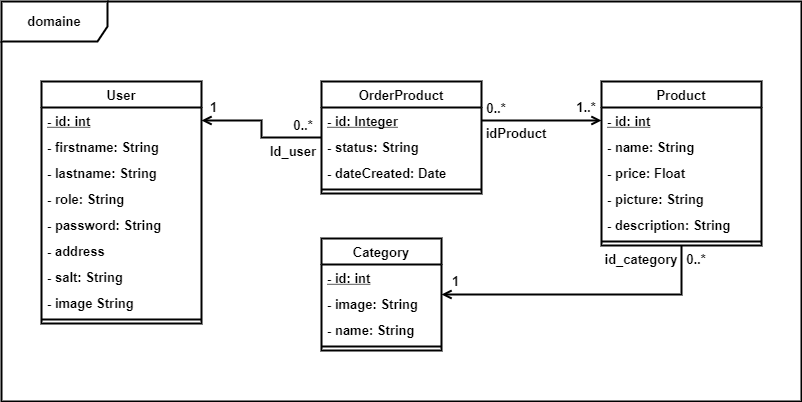

The diagram above was exported from draw.io. Its source (the exported page's mxGraphModel, read from the mxfile embedded in the PNG):
<mxGraphModel dx="868" dy="450" grid="1" gridSize="10" guides="1" tooltips="1" connect="1" arrows="1" fold="1" page="1" pageScale="1" pageWidth="827" pageHeight="1169" math="0" shadow="0">
  <root>
    <mxCell id="7mhj-zAe-XoHz0iMMLYv-0" />
    <mxCell id="7mhj-zAe-XoHz0iMMLYv-1" parent="7mhj-zAe-XoHz0iMMLYv-0" />
    <mxCell id="FxDiRW9VAh4APvGBpLYx-15" value="domaine" style="shape=umlFrame;whiteSpace=wrap;html=1;strokeColor=#000000;width=106;height=40;fontStyle=1;fontSize=13;strokeWidth=2;" parent="7mhj-zAe-XoHz0iMMLYv-1" vertex="1">
      <mxGeometry x="40" y="80" width="800" height="400" as="geometry" />
    </mxCell>
    <mxCell id="LdNUbEMl1FfRffkwkrPi-0" value="Category" style="swimlane;fontStyle=1;childLayout=stackLayout;horizontal=1;startSize=26;fillColor=none;horizontalStack=0;resizeParent=1;resizeParentMax=0;resizeLast=0;collapsible=1;marginBottom=0;fontSize=13;strokeWidth=2;" parent="7mhj-zAe-XoHz0iMMLYv-1" vertex="1">
      <mxGeometry x="360" y="317" width="120" height="112" as="geometry" />
    </mxCell>
    <mxCell id="LdNUbEMl1FfRffkwkrPi-1" value="- id: int" style="text;strokeColor=none;fillColor=none;align=left;verticalAlign=top;spacingLeft=4;spacingRight=4;overflow=hidden;rotatable=0;points=[[0,0.5],[1,0.5]];portConstraint=eastwest;fontStyle=5;fontSize=13;strokeWidth=2;" parent="LdNUbEMl1FfRffkwkrPi-0" vertex="1">
      <mxGeometry y="26" width="120" height="26" as="geometry" />
    </mxCell>
    <mxCell id="LdNUbEMl1FfRffkwkrPi-2" value="- image: String" style="text;strokeColor=none;fillColor=none;align=left;verticalAlign=top;spacingLeft=4;spacingRight=4;overflow=hidden;rotatable=0;points=[[0,0.5],[1,0.5]];portConstraint=eastwest;fontStyle=1;fontSize=13;strokeWidth=2;" parent="LdNUbEMl1FfRffkwkrPi-0" vertex="1">
      <mxGeometry y="52" width="120" height="26" as="geometry" />
    </mxCell>
    <mxCell id="LdNUbEMl1FfRffkwkrPi-3" value="- name: String" style="text;strokeColor=none;fillColor=none;align=left;verticalAlign=top;spacingLeft=4;spacingRight=4;overflow=hidden;rotatable=0;points=[[0,0.5],[1,0.5]];portConstraint=eastwest;fontStyle=1;fontSize=13;strokeWidth=2;" parent="LdNUbEMl1FfRffkwkrPi-0" vertex="1">
      <mxGeometry y="78" width="120" height="26" as="geometry" />
    </mxCell>
    <mxCell id="FxDiRW9VAh4APvGBpLYx-4" value="" style="line;strokeWidth=2;fillColor=none;align=left;verticalAlign=middle;spacingTop=-1;spacingLeft=3;spacingRight=3;rotatable=0;labelPosition=right;points=[];portConstraint=eastwest;fontStyle=1;fontSize=13;" parent="LdNUbEMl1FfRffkwkrPi-0" vertex="1">
      <mxGeometry y="104" width="120" height="8" as="geometry" />
    </mxCell>
    <mxCell id="LdNUbEMl1FfRffkwkrPi-8" value="OrderProduct" style="swimlane;fontStyle=1;childLayout=stackLayout;horizontal=1;startSize=26;fillColor=none;horizontalStack=0;resizeParent=1;resizeParentMax=0;resizeLast=0;collapsible=1;marginBottom=0;fontSize=13;strokeWidth=2;" parent="7mhj-zAe-XoHz0iMMLYv-1" vertex="1">
      <mxGeometry x="360" y="160" width="160" height="112" as="geometry" />
    </mxCell>
    <mxCell id="LdNUbEMl1FfRffkwkrPi-9" value="- id: Integer" style="text;strokeColor=none;fillColor=none;align=left;verticalAlign=top;spacingLeft=4;spacingRight=4;overflow=hidden;rotatable=0;points=[[0,0.5],[1,0.5]];portConstraint=eastwest;fontStyle=5;fontSize=13;strokeWidth=2;" parent="LdNUbEMl1FfRffkwkrPi-8" vertex="1">
      <mxGeometry y="26" width="160" height="26" as="geometry" />
    </mxCell>
    <mxCell id="LdNUbEMl1FfRffkwkrPi-20" value="- status: String" style="text;strokeColor=none;fillColor=none;align=left;verticalAlign=top;spacingLeft=4;spacingRight=4;overflow=hidden;rotatable=0;points=[[0,0.5],[1,0.5]];portConstraint=eastwest;fontStyle=1;fontSize=13;strokeWidth=2;" parent="LdNUbEMl1FfRffkwkrPi-8" vertex="1">
      <mxGeometry y="52" width="160" height="26" as="geometry" />
    </mxCell>
    <mxCell id="LdNUbEMl1FfRffkwkrPi-11" value="- dateCreated: Date" style="text;strokeColor=none;fillColor=none;align=left;verticalAlign=top;spacingLeft=4;spacingRight=4;overflow=hidden;rotatable=0;points=[[0,0.5],[1,0.5]];portConstraint=eastwest;fontStyle=1;fontSize=13;strokeWidth=2;" parent="LdNUbEMl1FfRffkwkrPi-8" vertex="1">
      <mxGeometry y="78" width="160" height="26" as="geometry" />
    </mxCell>
    <mxCell id="FxDiRW9VAh4APvGBpLYx-7" value="" style="line;strokeWidth=2;fillColor=none;align=left;verticalAlign=middle;spacingTop=-1;spacingLeft=3;spacingRight=3;rotatable=0;labelPosition=right;points=[];portConstraint=eastwest;fontStyle=1;fontSize=13;" parent="LdNUbEMl1FfRffkwkrPi-8" vertex="1">
      <mxGeometry y="104" width="160" height="8" as="geometry" />
    </mxCell>
    <mxCell id="LdNUbEMl1FfRffkwkrPi-12" value="Product" style="swimlane;fontStyle=1;childLayout=stackLayout;horizontal=1;startSize=26;fillColor=none;horizontalStack=0;resizeParent=1;resizeParentMax=0;resizeLast=0;collapsible=1;marginBottom=0;fontSize=13;strokeWidth=2;" parent="7mhj-zAe-XoHz0iMMLYv-1" vertex="1">
      <mxGeometry x="640" y="160" width="160" height="164" as="geometry" />
    </mxCell>
    <mxCell id="LdNUbEMl1FfRffkwkrPi-13" value="- id: int" style="text;strokeColor=none;fillColor=none;align=left;verticalAlign=top;spacingLeft=4;spacingRight=4;overflow=hidden;rotatable=0;points=[[0,0.5],[1,0.5]];portConstraint=eastwest;fontStyle=5;fontSize=13;strokeWidth=2;" parent="LdNUbEMl1FfRffkwkrPi-12" vertex="1">
      <mxGeometry y="26" width="160" height="26" as="geometry" />
    </mxCell>
    <mxCell id="LdNUbEMl1FfRffkwkrPi-15" value="- name: String" style="text;strokeColor=none;fillColor=none;align=left;verticalAlign=top;spacingLeft=4;spacingRight=4;overflow=hidden;rotatable=0;points=[[0,0.5],[1,0.5]];portConstraint=eastwest;fontStyle=1;fontSize=13;strokeWidth=2;" parent="LdNUbEMl1FfRffkwkrPi-12" vertex="1">
      <mxGeometry y="52" width="160" height="26" as="geometry" />
    </mxCell>
    <mxCell id="LdNUbEMl1FfRffkwkrPi-22" value="- price: Float" style="text;strokeColor=none;fillColor=none;align=left;verticalAlign=top;spacingLeft=4;spacingRight=4;overflow=hidden;rotatable=0;points=[[0,0.5],[1,0.5]];portConstraint=eastwest;fontStyle=1;fontSize=13;strokeWidth=2;" parent="LdNUbEMl1FfRffkwkrPi-12" vertex="1">
      <mxGeometry y="78" width="160" height="26" as="geometry" />
    </mxCell>
    <mxCell id="LdNUbEMl1FfRffkwkrPi-23" value="- picture: String" style="text;strokeColor=none;fillColor=none;align=left;verticalAlign=top;spacingLeft=4;spacingRight=4;overflow=hidden;rotatable=0;points=[[0,0.5],[1,0.5]];portConstraint=eastwest;fontStyle=1;fontSize=13;strokeWidth=2;" parent="LdNUbEMl1FfRffkwkrPi-12" vertex="1">
      <mxGeometry y="104" width="160" height="26" as="geometry" />
    </mxCell>
    <mxCell id="LdNUbEMl1FfRffkwkrPi-21" value="- description: String" style="text;strokeColor=none;fillColor=none;align=left;verticalAlign=top;spacingLeft=4;spacingRight=4;overflow=hidden;rotatable=0;points=[[0,0.5],[1,0.5]];portConstraint=eastwest;fontStyle=1;fontSize=13;strokeWidth=2;" parent="LdNUbEMl1FfRffkwkrPi-12" vertex="1">
      <mxGeometry y="130" width="160" height="26" as="geometry" />
    </mxCell>
    <mxCell id="FxDiRW9VAh4APvGBpLYx-8" value="" style="line;strokeWidth=2;fillColor=none;align=left;verticalAlign=middle;spacingTop=-1;spacingLeft=3;spacingRight=3;rotatable=0;labelPosition=right;points=[];portConstraint=eastwest;fontStyle=1;fontSize=13;" parent="LdNUbEMl1FfRffkwkrPi-12" vertex="1">
      <mxGeometry y="156" width="160" height="8" as="geometry" />
    </mxCell>
    <mxCell id="LdNUbEMl1FfRffkwkrPi-16" value="User" style="swimlane;fontStyle=1;childLayout=stackLayout;horizontal=1;startSize=26;fillColor=none;horizontalStack=0;resizeParent=1;resizeParentMax=0;resizeLast=0;collapsible=1;marginBottom=0;fontSize=13;strokeWidth=2;" parent="7mhj-zAe-XoHz0iMMLYv-1" vertex="1">
      <mxGeometry x="80" y="160" width="160" height="242" as="geometry" />
    </mxCell>
    <mxCell id="LdNUbEMl1FfRffkwkrPi-17" value="- id: int" style="text;strokeColor=none;fillColor=none;align=left;verticalAlign=top;spacingLeft=4;spacingRight=4;overflow=hidden;rotatable=0;points=[[0,0.5],[1,0.5]];portConstraint=eastwest;fontStyle=5;fontSize=13;strokeWidth=2;" parent="LdNUbEMl1FfRffkwkrPi-16" vertex="1">
      <mxGeometry y="26" width="160" height="26" as="geometry" />
    </mxCell>
    <mxCell id="LdNUbEMl1FfRffkwkrPi-24" value="- firstname: String" style="text;strokeColor=none;fillColor=none;align=left;verticalAlign=top;spacingLeft=4;spacingRight=4;overflow=hidden;rotatable=0;points=[[0,0.5],[1,0.5]];portConstraint=eastwest;fontStyle=1;fontSize=13;strokeWidth=2;" parent="LdNUbEMl1FfRffkwkrPi-16" vertex="1">
      <mxGeometry y="52" width="160" height="26" as="geometry" />
    </mxCell>
    <mxCell id="LdNUbEMl1FfRffkwkrPi-28" value="- lastname: String" style="text;strokeColor=none;fillColor=none;align=left;verticalAlign=top;spacingLeft=4;spacingRight=4;overflow=hidden;rotatable=0;points=[[0,0.5],[1,0.5]];portConstraint=eastwest;fontStyle=1;fontSize=13;strokeWidth=2;" parent="LdNUbEMl1FfRffkwkrPi-16" vertex="1">
      <mxGeometry y="78" width="160" height="26" as="geometry" />
    </mxCell>
    <mxCell id="LdNUbEMl1FfRffkwkrPi-27" value="- role: String" style="text;strokeColor=none;fillColor=none;align=left;verticalAlign=top;spacingLeft=4;spacingRight=4;overflow=hidden;rotatable=0;points=[[0,0.5],[1,0.5]];portConstraint=eastwest;fontStyle=1;fontSize=13;strokeWidth=2;" parent="LdNUbEMl1FfRffkwkrPi-16" vertex="1">
      <mxGeometry y="104" width="160" height="26" as="geometry" />
    </mxCell>
    <mxCell id="LdNUbEMl1FfRffkwkrPi-29" value="- password: String" style="text;strokeColor=none;fillColor=none;align=left;verticalAlign=top;spacingLeft=4;spacingRight=4;overflow=hidden;rotatable=0;points=[[0,0.5],[1,0.5]];portConstraint=eastwest;fontStyle=1;fontSize=13;strokeWidth=2;" parent="LdNUbEMl1FfRffkwkrPi-16" vertex="1">
      <mxGeometry y="130" width="160" height="26" as="geometry" />
    </mxCell>
    <mxCell id="LdNUbEMl1FfRffkwkrPi-25" value="- address" style="text;strokeColor=none;fillColor=none;align=left;verticalAlign=top;spacingLeft=4;spacingRight=4;overflow=hidden;rotatable=0;points=[[0,0.5],[1,0.5]];portConstraint=eastwest;fontStyle=1;fontSize=13;strokeWidth=2;" parent="LdNUbEMl1FfRffkwkrPi-16" vertex="1">
      <mxGeometry y="156" width="160" height="26" as="geometry" />
    </mxCell>
    <mxCell id="LdNUbEMl1FfRffkwkrPi-18" value="- salt: String" style="text;strokeColor=none;fillColor=none;align=left;verticalAlign=top;spacingLeft=4;spacingRight=4;overflow=hidden;rotatable=0;points=[[0,0.5],[1,0.5]];portConstraint=eastwest;fontStyle=1;fontSize=13;strokeWidth=2;" parent="LdNUbEMl1FfRffkwkrPi-16" vertex="1">
      <mxGeometry y="182" width="160" height="26" as="geometry" />
    </mxCell>
    <mxCell id="LdNUbEMl1FfRffkwkrPi-19" value="- image String" style="text;strokeColor=none;fillColor=none;align=left;verticalAlign=top;spacingLeft=4;spacingRight=4;overflow=hidden;rotatable=0;points=[[0,0.5],[1,0.5]];portConstraint=eastwest;fontStyle=1;fontSize=13;strokeWidth=2;" parent="LdNUbEMl1FfRffkwkrPi-16" vertex="1">
      <mxGeometry y="208" width="160" height="26" as="geometry" />
    </mxCell>
    <mxCell id="FxDiRW9VAh4APvGBpLYx-6" value="" style="line;strokeWidth=2;fillColor=none;align=left;verticalAlign=middle;spacingTop=-1;spacingLeft=3;spacingRight=3;rotatable=0;labelPosition=right;points=[];portConstraint=eastwest;fontStyle=1;fontSize=13;" parent="LdNUbEMl1FfRffkwkrPi-16" vertex="1">
      <mxGeometry y="234" width="160" height="8" as="geometry" />
    </mxCell>
    <mxCell id="FxDiRW9VAh4APvGBpLYx-12" style="edgeStyle=orthogonalEdgeStyle;rounded=0;orthogonalLoop=1;jettySize=auto;html=1;exitX=0;exitY=0.5;exitDx=0;exitDy=0;endArrow=none;endFill=0;strokeColor=#000000;startArrow=open;startFill=0;fontStyle=1;fontSize=13;strokeWidth=2;" parent="7mhj-zAe-XoHz0iMMLYv-1" source="LdNUbEMl1FfRffkwkrPi-13" target="LdNUbEMl1FfRffkwkrPi-9" edge="1">
      <mxGeometry relative="1" as="geometry">
        <mxPoint x="520" y="216" as="targetPoint" />
      </mxGeometry>
    </mxCell>
    <mxCell id="FxDiRW9VAh4APvGBpLYx-13" value="" style="edgeStyle=orthogonalEdgeStyle;rounded=0;orthogonalLoop=1;jettySize=auto;html=1;endArrow=none;endFill=0;strokeColor=#000000;startArrow=open;startFill=0;fontStyle=1;fontSize=13;strokeWidth=2;entryX=0.5;entryY=1;entryDx=0;entryDy=0;" parent="7mhj-zAe-XoHz0iMMLYv-1" source="LdNUbEMl1FfRffkwkrPi-0" target="LdNUbEMl1FfRffkwkrPi-12" edge="1">
      <mxGeometry relative="1" as="geometry">
        <mxPoint x="786" y="185" as="targetPoint" />
        <mxPoint x="510" y="409" as="sourcePoint" />
      </mxGeometry>
    </mxCell>
    <mxCell id="FxDiRW9VAh4APvGBpLYx-14" value="" style="edgeStyle=orthogonalEdgeStyle;rounded=0;orthogonalLoop=1;jettySize=auto;html=1;exitX=1;exitY=0.5;exitDx=0;exitDy=0;endArrow=none;endFill=0;strokeColor=#000000;startArrow=open;startFill=0;fontStyle=1;fontSize=13;strokeWidth=2;" parent="7mhj-zAe-XoHz0iMMLYv-1" source="LdNUbEMl1FfRffkwkrPi-17" target="LdNUbEMl1FfRffkwkrPi-8" edge="1">
      <mxGeometry relative="1" as="geometry">
        <mxPoint x="277" y="199" as="sourcePoint" />
      </mxGeometry>
    </mxCell>
    <mxCell id="FxDiRW9VAh4APvGBpLYx-73" value="1..*" style="text;align=center;fontStyle=1;verticalAlign=middle;spacingLeft=3;spacingRight=3;strokeColor=none;rotatable=0;points=[[0,0.5],[1,0.5]];portConstraint=eastwest;fontSize=13;strokeWidth=2;" parent="7mhj-zAe-XoHz0iMMLYv-1" vertex="1">
      <mxGeometry x="610" y="172" width="30" height="26" as="geometry" />
    </mxCell>
    <mxCell id="FxDiRW9VAh4APvGBpLYx-75" value="idProduct" style="text;align=center;fontStyle=1;verticalAlign=middle;spacingLeft=3;spacingRight=3;strokeColor=none;rotatable=0;points=[[0,0.5],[1,0.5]];portConstraint=eastwest;fontSize=13;strokeWidth=2;" parent="7mhj-zAe-XoHz0iMMLYv-1" vertex="1">
      <mxGeometry x="520" y="199.5" width="70" height="23" as="geometry" />
    </mxCell>
    <mxCell id="FxDiRW9VAh4APvGBpLYx-77" value="0..*" style="text;align=center;fontStyle=1;verticalAlign=middle;spacingLeft=3;spacingRight=3;strokeColor=none;rotatable=0;points=[[0,0.5],[1,0.5]];portConstraint=eastwest;fontSize=13;strokeWidth=2;" parent="7mhj-zAe-XoHz0iMMLYv-1" vertex="1">
      <mxGeometry x="520" y="173" width="30" height="26" as="geometry" />
    </mxCell>
    <mxCell id="FxDiRW9VAh4APvGBpLYx-78" value="0..*" style="text;align=center;fontStyle=1;verticalAlign=middle;spacingLeft=3;spacingRight=3;strokeColor=none;rotatable=0;points=[[0,0.5],[1,0.5]];portConstraint=eastwest;fontSize=13;strokeWidth=2;" parent="7mhj-zAe-XoHz0iMMLYv-1" vertex="1">
      <mxGeometry x="720" y="324" width="30" height="26" as="geometry" />
    </mxCell>
    <mxCell id="FxDiRW9VAh4APvGBpLYx-79" value="1" style="text;align=center;fontStyle=1;verticalAlign=middle;spacingLeft=3;spacingRight=3;strokeColor=none;rotatable=0;points=[[0,0.5],[1,0.5]];portConstraint=eastwest;fontSize=13;strokeWidth=2;" parent="7mhj-zAe-XoHz0iMMLYv-1" vertex="1">
      <mxGeometry x="480" y="346" width="29" height="26" as="geometry" />
    </mxCell>
    <mxCell id="FxDiRW9VAh4APvGBpLYx-80" value="id_category" style="text;align=center;fontStyle=1;verticalAlign=middle;spacingLeft=3;spacingRight=3;strokeColor=none;rotatable=0;points=[[0,0.5],[1,0.5]];portConstraint=eastwest;fontSize=13;strokeWidth=2;" parent="7mhj-zAe-XoHz0iMMLYv-1" vertex="1">
      <mxGeometry x="640" y="324" width="80" height="26" as="geometry" />
    </mxCell>
    <mxCell id="FxDiRW9VAh4APvGBpLYx-81" value="1" style="text;align=center;fontStyle=1;verticalAlign=middle;spacingLeft=3;spacingRight=3;strokeColor=none;rotatable=0;points=[[0,0.5],[1,0.5]];portConstraint=eastwest;fontSize=13;strokeWidth=2;" parent="7mhj-zAe-XoHz0iMMLYv-1" vertex="1">
      <mxGeometry x="238" y="172" width="29" height="26" as="geometry" />
    </mxCell>
    <mxCell id="FxDiRW9VAh4APvGBpLYx-82" value="0..*" style="text;align=center;fontStyle=1;verticalAlign=middle;spacingLeft=3;spacingRight=3;strokeColor=none;rotatable=0;points=[[0,0.5],[1,0.5]];portConstraint=eastwest;fontSize=13;strokeWidth=2;" parent="7mhj-zAe-XoHz0iMMLYv-1" vertex="1">
      <mxGeometry x="327" y="190" width="30" height="26" as="geometry" />
    </mxCell>
    <mxCell id="FxDiRW9VAh4APvGBpLYx-83" value="Id_user" style="text;align=center;fontStyle=1;verticalAlign=middle;spacingLeft=3;spacingRight=3;strokeColor=none;rotatable=0;points=[[0,0.5],[1,0.5]];portConstraint=eastwest;fontSize=13;strokeWidth=2;" parent="7mhj-zAe-XoHz0iMMLYv-1" vertex="1">
      <mxGeometry x="307" y="216" width="50" height="26" as="geometry" />
    </mxCell>
  </root>
</mxGraphModel>